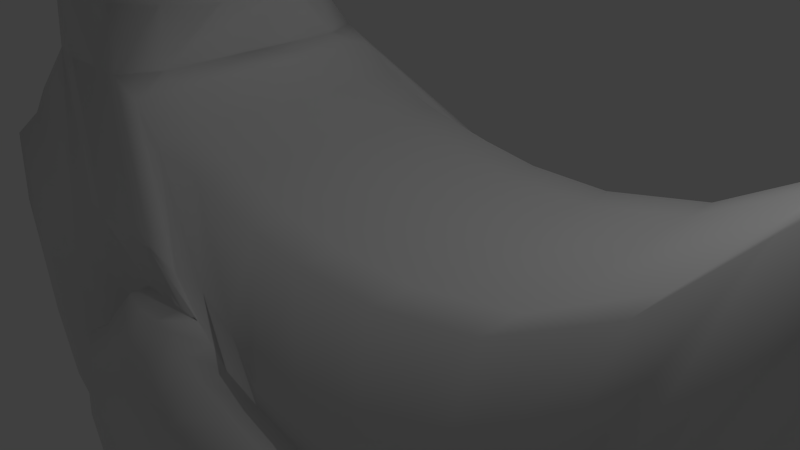 # Source: duck.blend  (saved by Blender 2.73.0; exported with 4.5.12 LTS)
import bpy
from mathutils import Matrix  # noqa: F401  (used for matrix-valued properties, if any)

bpy.ops.wm.read_factory_settings(use_empty=True)
scene = bpy.context.scene
scene.name = 'Scene'

# ---- collections
col_collection_1 = bpy.data.collections.new('Collection 1'); scene.collection.children.link(col_collection_1)

# ---- world
world_world = bpy.data.worlds.new('World'); scene.world = world_world
world_world.color = (0.05088, 0.05088, 0.05088)
world_world.use_sun_shadow = False
world_world.sun_shadow_jitter_overblur = 0.0
world_world.cycles.sampling_method = 'MANUAL'
world_world.cycles.sample_map_resolution = 256

# ---- cameras
cam_camera = bpy.data.cameras.new('Camera')
cam_camera.clip_end = 100.0
cam_camera.lens = 35.0
cam_camera.sensor_width = 32.0
cam_camera.sensor_height = 18.0
cam_camera.ortho_scale = 7.314
cam_camera.dof.focus_distance = 0.0
cam_camera.dof.aperture_fstop = 128.0

# ---- lights
light_lamp = bpy.data.lights.new('Lamp', 'POINT')
light_lamp.transmission_factor = 0.0
light_lamp.cutoff_distance = 30.0
light_lamp.energy = 100.0
light_lamp.shadow_buffer_clip_start = 1.001
light_lamp.shadow_soft_size = 0.1
light_lamp.shadow_maximum_resolution = 0.006
light_lamp.use_absolute_resolution = True
light_lamp.cycles.use_multiple_importance_sampling = False

# ---- meshes
me_sphere_001 = bpy.data.meshes.new('Sphere.001')
me_sphere_001.from_pydata([(-0.7794, 0.0, 2.47), (-1.438, 0.0, 2.134), (-1.961, 0.0, 1.611), (-2.296, 0.0, 0.9527), (-2.412, 0.0, 0.2226), (-2.296, 0.0, -0.5075), (-1.961, 0.0, -1.166), (-1.438, 0.0, -1.888), (-2.054, 0.0, -1.896), (-2.643, 0.0, -1.901), (-3.93, 0.0, -1.901), (-4.996, 0.0, -1.787), (-5.348, 0.0, -1.605), (-5.692, 0.0, -1.322), (-5.692, 0.0, -0.9617), (-5.57, 0.0, -0.7321), (-5.332, 0.0, -0.6326), (-4.935, 0.0, -0.4569), (-4.213, 0.0, -0.3209), (-3.575, 0.0, 0.05587), (-3.104, 0.0, 0.3908), (-2.497, 0.0, 0.8094), (0.6809, 0.0, 2.47), (1.34, 0.0, 2.134), (1.862, 0.0, 1.611), (2.198, 0.0, 0.9527), (2.313, 0.0, 0.2226), (2.198, 0.0, -0.5075), (1.862, 0.0, -1.166), (1.466, 0.0, -1.932), (0.6253, -0.1349, 2.47), (1.234, -0.3869, 2.134), (1.717, -0.587, 1.611), (2.027, -0.7154, 0.9527), (2.134, -0.7597, 0.2226), (2.027, -0.7154, -0.5075), (1.717, -0.587, -1.166), (0.5852, -0.8054, -1.932), (0.467, -0.3718, 2.47), (0.9328, -0.8375, 2.134), (1.302, -1.207, 1.611), (1.54, -1.444, 0.9527), (1.621, -1.526, 0.2226), (1.54, -1.444, -0.5075), (1.302, -1.207, -1.166), (0.4479, -1.011, -1.932), (0.2302, -0.53, 2.47), (0.4822, -1.139, 2.134), (0.6822, -1.621, 1.611), (0.8107, -1.931, 0.9527), (0.8549, -2.038, 0.2226), (0.8107, -1.931, -0.5075), (0.6822, -1.621, -1.166), (0.2424, -1.148, -1.932), (-0.04924, -0.5856, 2.47), (-0.04924, -1.244, 2.134), (-0.04924, -1.767, 1.611), (-0.04924, -2.103, 0.9527), (-0.04924, -2.218, 0.2226), (-0.04924, -2.103, -0.5075), (-0.04924, -1.767, -1.166), (3.651e-07, -1.196, -1.932), (-0.3286, -0.53, 2.47), (-0.5807, -1.139, 2.134), (-0.7807, -1.621, 1.611), (-0.9092, -1.931, 0.9527), (-0.9534, -2.038, 0.2226), (-0.9092, -1.931, -0.5075), (-0.7807, -1.621, -1.166), (-0.2424, -1.148, -1.932), (-0.04924, 0.0, 2.585), (-0.5655, -0.3718, 2.47), (-1.031, -0.8375, 2.134), (-1.401, -1.207, 1.611), (-1.638, -1.444, 0.9527), (-1.72, -1.526, 0.2226), (-1.638, -1.444, -0.5075), (-1.401, -1.154, -1.366), (-1.122, -0.8153, -1.772), (-0.4479, -1.011, -1.932), (-0.7238, -0.1349, 2.47), (-1.332, -0.3869, 2.134), (-1.815, -0.587, 1.611), (-2.125, -0.5851, 0.9527), (-2.232, -0.7597, 0.2226), (-2.125, -0.7154, -0.5075), (-1.815, -0.587, -1.166), (-1.332, -0.3869, -1.814), (-0.5852, -0.8054, -1.932), (-2.124, -0.4983, -1.757), (-2.626, -0.4983, -1.749), (-3.721, -0.4983, -1.749), (-4.754, -0.4983, -1.678), (-5.352, -0.3977, -1.505), (-5.514, -0.3977, -1.264), (-5.514, -0.3977, -0.9579), (-5.41, -0.3977, -0.7625), (-5.047, -0.4983, -0.5293), (-4.576, -0.4983, -0.5203), (-3.962, -0.4983, -0.4046), (-3.418, -0.4983, -0.08404), (-3.018, -0.4983, 0.2009), (-2.501, -0.4983, 0.5571), (-3.605, -1.214, -1.38), (-4.382, -1.214, -1.064), (-4.382, -1.214, -0.767), (-3.479, -1.214, -0.489), (-3.043, -1.214, -0.4068), (-2.657, -1.214, -0.1793), (-1.976, -1.26, 0.2226), (-2.095, -1.214, -1.361), (-2.872, -1.214, -1.361), (-4.224, -1.214, -1.298), (-4.281, -1.214, -0.5774), (-4.085, -1.214, -0.4953), (-2.373, -1.214, 0.02287), (-1.961, -1.487, -0.6264), (-1.851, -1.487, -1.023), (-2.644, -1.487, -1.021), (-3.003, -1.487, -1.021), (-3.342, -1.487, -1.03), (-3.628, -1.487, -0.9916), (-3.701, -1.487, -0.8836), (-3.701, -1.487, -0.7463), (-3.654, -1.487, -0.6587), (-3.563, -1.487, -0.6208), (-3.283, -1.487, -0.6178), (-3.082, -1.487, -0.5799), (-2.903, -1.487, -0.4748), (-2.772, -1.487, -0.3813), (-2.117, -1.487, -0.289), (-0.9471, 0.0, -1.932), (0.6334, 0.0, -1.932), (6.557e-07, 0.0, -1.932), (1.685, 0.0, -2.197), (2.065, 0.0, -2.559), (2.946, 0.0, -2.836), (3.999, 0.0, -3.06), (4.815, 0.0, -3.181), (5.938, 0.0, -3.181), (7.285, 0.0, -2.888), (8.632, 0.0, -2.093), (9.41, 0.0, -1.23), (9.772, 0.0, -0.8496), (10.03, 0.0, -0.6941), (10.34, 0.0, -0.7805), (10.57, 0.0, -1.212), (10.84, 0.0, -2.369), (10.76, 0.0, -3.82), (10.1, 0.0, -5.686), (8.494, 0.0, -7.136), (6.422, 0.0, -7.758), (1.534, 0.0, -7.654), (-1.024, 0.0, -7.47), (-2.468, 0.0, -6.273), (-2.865, 0.0, -4.96), (-2.641, 0.0, -3.699), (-1.673, 0.0, -3.112), (-1.207, 0.0, -2.629), (-0.9471, -1.36, -1.932), (1.466, -1.36, -1.932), (0.6334, -1.36, -1.932), (6.557e-07, -1.36, -1.932), (1.685, -1.36, -2.197), (2.065, -1.36, -2.559), (2.946, -1.36, -2.836), (3.999, -1.36, -3.06), (4.815, -1.36, -3.181), (5.938, -1.36, -3.181), (7.285, -1.36, -2.888), (8.632, -1.36, -2.093), (9.41, -1.265, -1.23), (9.772, -1.122, -0.8496), (10.03, -1.122, -0.6941), (10.34, -1.122, -0.7805), (10.57, -1.122, -1.212), (10.84, -1.36, -2.369), (10.76, -1.36, -3.82), (10.1, -1.36, -5.686), (8.494, -1.36, -7.136), (6.422, -1.36, -7.758), (1.534, -1.36, -7.654), (-1.024, -1.36, -7.47), (-2.468, -1.36, -6.273), (-2.865, -1.36, -4.96), (-2.641, -1.36, -3.699), (-1.673, -1.36, -3.112), (-1.207, -1.36, -2.629), (-0.9471, -0.4388, -1.932), (-0.5901, -1.768, -1.932), (1.187, -1.892, -1.932), (0.6334, -1.892, -1.932), (6.557e-07, -1.892, -1.932), (1.685, -1.892, -2.197), (2.065, -1.892, -2.559), (2.946, -1.892, -2.836), (3.999, -1.892, -3.06), (4.815, -1.892, -3.181), (5.938, -1.892, -3.181), (7.285, -1.892, -2.888), (8.632, -1.892, -2.093), (9.41, -1.67, -1.23), (9.772, -1.654, -0.8496), (10.03, -1.654, -0.6941), (10.34, -1.654, -0.7805), (10.57, -1.654, -1.212), (10.84, -1.892, -2.369), (10.76, -1.892, -3.82), (10.1, -1.892, -5.686), (8.494, -1.892, -7.136), (6.422, -1.892, -7.758), (1.534, -1.892, -7.654), (-1.024, -1.892, -7.47), (-2.468, -1.892, -6.273), (-2.865, -1.892, -4.96), (-2.641, -1.892, -3.699), (-1.673, -1.892, -3.112), (-1.207, -1.892, -2.629), (1.451, -2.561, -3.365), (3.033, -2.653, -3.365), (2.363, -2.653, -3.365), (1.891, -2.653, -3.365), (3.404, -2.57, -3.562), (3.918, -2.539, -3.623), (4.574, -2.628, -3.783), (5.102, -2.756, -4.076), (5.71, -2.756, -4.166), (6.547, -2.756, -4.166), (7.551, -2.756, -3.948), (8.554, -2.756, -3.356), (9.134, -2.756, -2.712), (9.404, -2.756, -2.429), (9.597, -2.756, -2.313), (9.829, -2.756, -2.377), (9.996, -2.756, -2.699), (10.2, -2.756, -3.561), (10.14, -2.756, -4.643), (9.648, -2.756, -6.033), (8.452, -2.756, -7.114), (6.907, -2.756, -7.577), (3.265, -2.756, -7.5), (1.359, -2.756, -7.362), (0.2826, -2.756, -6.47), (-0.0134, -2.756, -5.492), (0.1539, -2.756, -4.553), (0.8747, -2.756, -4.115), (1.222, -2.756, -3.755), (3.082, -2.745, -3.801), (4.11, -2.745, -3.801), (3.79, -2.745, -3.801), (3.423, -2.745, -3.801), (4.398, -2.763, -3.954), (4.618, -2.763, -4.164), (5.127, -2.763, -4.324), (5.737, -2.763, -4.454), (6.209, -2.763, -4.524), (6.858, -2.763, -4.524), (7.638, -2.763, -4.354), (8.417, -2.625, -3.894), (8.866, -2.625, -3.395), (9.076, -2.763, -3.175), (9.226, -2.763, -3.085), (9.406, -2.763, -3.135), (9.536, -2.763, -3.385), (9.461, -2.763, -4.054), (9.411, -2.763, -4.893), (8.919, -2.763, -5.972), (8.102, -2.763, -6.51), (6.903, -2.763, -6.96), (4.311, -2.763, -6.9), (2.831, -2.763, -6.793), (1.996, -2.763, -6.312), (1.766, -2.763, -5.553), (1.896, -2.763, -4.823), (2.455, -2.763, -4.484), (2.725, -2.763, -4.204), (3.082, -2.982, -3.8), (4.11, -3.054, -3.8), (3.789, -3.054, -3.8), (3.423, -3.054, -3.8), (4.398, -3.054, -3.954), (4.618, -3.054, -4.163), (5.127, -3.054, -4.323), (5.737, -3.054, -4.453), (6.209, -3.054, -4.523), (6.858, -3.054, -4.523), (7.637, -3.054, -4.353), (8.417, -3.054, -3.894), (8.866, -3.054, -3.394), (9.076, -3.054, -3.174), (9.226, -3.054, -3.084), (9.406, -3.054, -3.134), (9.535, -3.054, -3.384), (9.46, -3.054, -4.054), (9.411, -3.054, -4.893), (8.909, -3.052, -5.961), (8.102, -3.054, -6.509), (6.903, -3.054, -6.96), (4.31, -3.054, -6.9), (2.831, -3.054, -6.793), (1.996, -3.054, -6.311), (1.766, -3.054, -5.552), (1.896, -3.054, -4.823), (2.455, -3.054, -4.483), (2.725, -3.054, -4.203), (3.462, -3.421, -4.285), (4.192, -3.472, -4.285), (3.965, -3.472, -4.285), (3.705, -3.472, -4.285), (4.397, -3.472, -4.394), (4.553, -3.472, -4.543), (5.433, -3.472, -4.657), (5.866, -3.472, -4.749), (6.723, -3.472, -4.765), (7.184, -3.472, -4.765), (7.738, -3.472, -4.644), (8.292, -3.472, -4.317), (8.611, -3.472, -3.963), (8.76, -3.472, -3.806), (8.867, -3.472, -3.743), (8.994, -3.472, -3.778), (9.087, -3.472, -3.955), (9.2, -3.472, -4.431), (9.165, -3.472, -5.027), (8.817, -3.472, -5.794), (8.235, -3.472, -6.176), (7.383, -3.472, -6.496), (4.853, -3.472, -6.487), (3.284, -3.472, -6.411), (2.69, -3.472, -6.069), (2.527, -3.472, -5.53), (2.619, -3.472, -5.011), (3.017, -3.472, -4.77), (3.208, -3.472, -4.571)], [(76, 115)], [(28, 27, 35, 36), (27, 26, 34, 35), (26, 25, 33, 34), (25, 24, 32, 33), (24, 23, 31, 32), (23, 22, 30, 31), (36, 35, 43, 44), (35, 34, 42, 43), (34, 33, 41, 42), (33, 32, 40, 41), (32, 31, 39, 40), (31, 30, 38, 39), (44, 43, 51, 52), (43, 42, 50, 51), (42, 41, 49, 50), (41, 40, 48, 49), (40, 39, 47, 48), (39, 38, 46, 47), (52, 51, 59, 60), (51, 50, 58, 59), (50, 49, 57, 58), (49, 48, 56, 57), (48, 47, 55, 56), (47, 46, 54, 55), (60, 59, 67, 68), (59, 58, 66, 67), (58, 57, 65, 66), (57, 56, 64, 65), (56, 55, 63, 64), (55, 54, 62, 63), (68, 67, 76, 77), (67, 66, 75, 76), (66, 65, 74, 75), (65, 64, 73, 74), (64, 63, 72, 73), (63, 62, 71, 72), (79, 88, 87, 78), (78, 77, 86, 87), (77, 76, 85, 86), (74, 73, 82, 83), (73, 72, 81, 82), (72, 71, 80, 81), (22, 70, 30), (30, 70, 38), (38, 70, 46), (46, 70, 54), (54, 70, 62), (62, 70, 71), (71, 70, 80), (87, 86, 6, 7), (86, 85, 5, 6), (85, 84, 4, 5), (84, 83, 3, 4), (83, 82, 2, 3), (82, 81, 1, 2), (81, 80, 0, 1), (80, 70, 0), (76, 75, 109, 84, 85), (75, 74, 83, 84, 109), (100, 107, 108, 101), (99, 106, 107, 100), (95, 104, 105, 96), (94, 104, 95), (89, 87, 77), (114, 113, 124, 125), (111, 110, 118, 119), (129, 116, 130), (122, 121, 125, 124, 123), (126, 125, 121, 120), (120, 119, 127, 126), (128, 127, 119, 118), (128, 118, 129), (116, 129, 118, 117), (87, 78, 77), (89, 8, 7, 87), (8, 89, 90, 9), (9, 90, 91, 10), (10, 91, 92, 11), (11, 92, 93, 12), (12, 93, 13), (93, 94, 13), (13, 94, 95, 14), (14, 95, 96, 15), (15, 96, 97, 16), (16, 97, 17), (97, 98, 17), (17, 98, 99, 18), (18, 99, 100, 19), (19, 100, 101, 20), (20, 101, 102, 21), (83, 3, 21, 102), (115, 102, 101, 108), (115, 109, 83, 102), (98, 114, 106, 99), (97, 113, 114, 98), (96, 113, 97), (113, 96, 105), (104, 94, 112), (94, 93, 112), (92, 112, 93), (91, 103, 112, 92), (90, 111, 103, 91), (89, 110, 111, 90), (110, 89, 77), (107, 106, 126, 127), (105, 104, 122, 123), (112, 103, 120, 121), (110, 77, 117, 118), (76, 109, 130, 116), (109, 76, 75), (115, 108, 128, 129), (109, 115, 129, 130), (108, 107, 127, 128), (106, 114, 125, 126), (113, 105, 123, 124), (104, 112, 121, 122), (103, 111, 119, 120), (77, 76, 116, 117), (150, 179, 180, 151), (183, 213, 214, 184), (139, 168, 169, 140), (148, 177, 178, 149), (137, 166, 167, 138), (157, 186, 187, 158), (146, 175, 176, 147), (135, 164, 165, 136), (155, 184, 185, 156), (144, 173, 174, 145), (153, 182, 183, 154), (131, 133, 162, 159, 188), (142, 171, 172, 143), (151, 180, 181, 152), (140, 169, 170, 141), (149, 178, 179, 150), (138, 167, 168, 139), (158, 187, 159, 188, 131), (147, 176, 177, 148), (136, 165, 166, 137), (156, 185, 186, 157), (134, 163, 164, 135), (145, 174, 175, 146), (154, 183, 184, 155), (133, 132, 161, 162), (143, 172, 173, 144), (152, 181, 182, 153), (188, 87, 7), (141, 170, 171, 142), (87, 188, 159), (7, 131, 188), (209, 208, 237, 238), (162, 161, 191, 192), (172, 202, 203, 173), (181, 211, 212, 182), (161, 160, 190, 191), (170, 200, 201, 171), (179, 209, 210, 180), (168, 198, 199, 169), (177, 207, 208, 178), (166, 196, 197, 167), (186, 216, 217, 187), (175, 205, 206, 176), (164, 194, 195, 165), (184, 214, 215, 185), (160, 190, 193, 163), (173, 203, 204, 174), (182, 212, 213, 183), (159, 162, 192, 189), (171, 201, 202, 172), (180, 210, 211, 181), (169, 199, 200, 170), (178, 208, 209, 179), (167, 197, 198, 168), (187, 217, 189, 159), (176, 206, 207, 177), (165, 195, 196, 166), (185, 215, 216, 186), (163, 193, 194, 164), (174, 204, 205, 175), (159, 78, 87), (133, 37, 132), (133, 45, 37), (133, 53, 45), (133, 61, 53), (133, 69, 61), (133, 79, 69), (133, 88, 79), (133, 131, 88), (88, 131, 7, 87), (29, 160, 163, 134), (132, 29, 160, 161), (77, 78, 68), (68, 78, 159, 189), (192, 60, 68, 189), (191, 52, 60, 192), (190, 44, 52, 191), (238, 237, 266, 267), (160, 36, 44, 190), (28, 36, 160, 29), (198, 197, 226, 227), (189, 217, 246, 218), (207, 206, 235, 236), (196, 195, 224, 225), (216, 215, 244, 245), (194, 193, 222, 223), (205, 204, 233, 234), (214, 213, 242, 243), (191, 192, 221, 220), (203, 202, 231, 232), (212, 211, 240, 241), (190, 191, 220, 219), (201, 200, 229, 230), (210, 209, 238, 239), (199, 198, 227, 228), (208, 207, 236, 237), (197, 196, 225, 226), (217, 216, 245, 246), (206, 205, 234, 235), (195, 194, 223, 224), (215, 214, 243, 244), (193, 190, 219, 222), (204, 203, 232, 233), (213, 212, 241, 242), (192, 189, 218, 221), (202, 201, 230, 231), (211, 210, 239, 240), (200, 199, 228, 229), (275, 274, 303, 304), (227, 226, 255, 256), (218, 246, 275, 247), (236, 235, 264, 265), (225, 224, 253, 254), (245, 244, 273, 274), (223, 222, 251, 252), (234, 233, 262, 263), (243, 242, 271, 272), (220, 221, 250, 249), (232, 231, 260, 261), (241, 240, 269, 270), (230, 229, 258, 259), (239, 238, 267, 268), (228, 227, 256, 257), (237, 236, 265, 266), (226, 225, 254, 255), (246, 245, 274, 275), (235, 234, 263, 264), (224, 223, 252, 253), (244, 243, 272, 273), (222, 219, 248, 251), (233, 232, 261, 262), (242, 241, 270, 271), (221, 218, 247, 250), (231, 230, 259, 260), (240, 239, 268, 269), (219, 220, 249, 248), (229, 228, 257, 258), (301, 300, 329, 330), (264, 263, 292, 293), (253, 252, 281, 282), (273, 272, 301, 302), (251, 248, 277, 280), (262, 261, 290, 291), (271, 270, 299, 300), (250, 247, 276, 279), (260, 259, 288, 289), (269, 268, 297, 298), (258, 257, 286, 287), (267, 266, 295, 296), (256, 255, 284, 285), (247, 275, 304, 276), (265, 264, 293, 294), (254, 253, 282, 283), (274, 273, 302, 303), (252, 251, 280, 281), (263, 262, 291, 292), (272, 271, 300, 301), (249, 250, 279, 278), (261, 260, 289, 290), (270, 269, 298, 299), (248, 249, 278, 277), (259, 258, 287, 288), (268, 267, 296, 297), (257, 256, 285, 286), (266, 265, 294, 295), (255, 254, 283, 284), (307, 308, 305, 333, 332, 331, 330, 329, 328, 327, 326, 325, 324, 323, 322, 321, 320, 319, 318, 317, 316, 315, 314, 313, 312, 311, 310, 309, 306), (278, 279, 308, 307), (290, 289, 318, 319), (299, 298, 327, 328), (277, 278, 307, 306), (288, 287, 316, 317), (297, 296, 325, 326), (286, 285, 314, 315), (295, 294, 323, 324), (284, 283, 312, 313), (304, 303, 332, 333), (293, 292, 321, 322), (282, 281, 310, 311), (302, 301, 330, 331), (280, 277, 306, 309), (291, 290, 319, 320), (300, 299, 328, 329), (279, 276, 305, 308), (289, 288, 317, 318), (298, 297, 326, 327), (287, 286, 315, 316), (296, 295, 324, 325), (285, 284, 313, 314), (276, 304, 333, 305), (294, 293, 322, 323), (283, 282, 311, 312), (303, 302, 331, 332), (281, 280, 309, 310), (292, 291, 320, 321)])
me_sphere_001.polygons.foreach_set('use_smooth', [True] * 313)
_uv = me_sphere_001.uv_layers.new(name='UVMap')
_uv.uv.foreach_set('vector', [0.4561, 0.5737, 0.4731, 0.607, 0.4645, 0.607, 0.4488, 0.5737, 0.4731, 0.607, 0.479, 0.644, 0.4699, 0.644, 0.4645, 0.607, 0.479, 0.644, 0.4731, 0.6809, 0.4645, 0.6809, 0.4699, 0.644, 0.4731, 0.6809, 0.4561, 0.7143, 0.4488, 0.7143, 0.4645, 0.6809, 0.4561, 0.7143, 0.4297, 0.7407, 0.4243, 0.7407, 0.4488, 0.7143, 0.4297, 0.7407, 0.3963, 0.7577, 0.3935, 0.7577, 0.4243, 0.7407, 0.4488, 0.5737, 0.4645, 0.607, 0.4398, 0.607, 0.4278, 0.5737, 0.4645, 0.607, 0.4699, 0.644, 0.444, 0.644, 0.4398, 0.607, 0.4699, 0.644, 0.4645, 0.6809, 0.4398, 0.6809, 0.444, 0.644, 0.4645, 0.6809, 0.4488, 0.7143, 0.4278, 0.7143, 0.4398, 0.6809, 0.4488, 0.7143, 0.4243, 0.7407, 0.4091, 0.7407, 0.4278, 0.7143, 0.4243, 0.7407, 0.3935, 0.7577, 0.3855, 0.7577, 0.4091, 0.7407, 0.4278, 0.5737, 0.4398, 0.607, 0.4029, 0.607, 0.3964, 0.5737, 0.4398, 0.607, 0.444, 0.644, 0.4051, 0.644, 0.4029, 0.607, 0.444, 0.644, 0.4398, 0.6809, 0.4029, 0.6809, 0.4051, 0.644, 0.4398, 0.6809, 0.4278, 0.7143, 0.3964, 0.7143, 0.4029, 0.6809, 0.4278, 0.7143, 0.4091, 0.7407, 0.3863, 0.7407, 0.3964, 0.7143, 0.4091, 0.7407, 0.3855, 0.7577, 0.3735, 0.7577, 0.3863, 0.7407, 0.3964, 0.5737, 0.4029, 0.607, 0.3594, 0.607, 0.3594, 0.5737, 0.4029, 0.607, 0.4051, 0.644, 0.3594, 0.644, 0.3594, 0.607, 0.4051, 0.644, 0.4029, 0.6809, 0.3594, 0.6809, 0.3594, 0.644, 0.4029, 0.6809, 0.3964, 0.7143, 0.3594, 0.7143, 0.3594, 0.6809, 0.3964, 0.7143, 0.3863, 0.7407, 0.3594, 0.7407, 0.3594, 0.7143, 0.3863, 0.7407, 0.3735, 0.7577, 0.3594, 0.7577, 0.3594, 0.7407, 0.3594, 0.5737, 0.3594, 0.607, 0.3158, 0.607, 0.3223, 0.5737, 0.3594, 0.607, 0.3594, 0.644, 0.3136, 0.644, 0.3158, 0.607, 0.3594, 0.644, 0.3594, 0.6809, 0.3158, 0.6809, 0.3136, 0.644, 0.3594, 0.6809, 0.3594, 0.7143, 0.3223, 0.7143, 0.3158, 0.6809, 0.3594, 0.7143, 0.3594, 0.7407, 0.3325, 0.7407, 0.3223, 0.7143, 0.3594, 0.7407, 0.3594, 0.7577, 0.3452, 0.7577, 0.3325, 0.7407, 0.3223, 0.5737, 0.3158, 0.607, 0.2789, 0.607, 0.2909, 0.5635, 0.3158, 0.607, 0.3136, 0.644, 0.2748, 0.644, 0.2789, 0.607, 0.3136, 0.644, 0.3158, 0.6809, 0.2789, 0.6809, 0.2748, 0.644, 0.3158, 0.6809, 0.3223, 0.7143, 0.2909, 0.7143, 0.2789, 0.6809, 0.3223, 0.7143, 0.3325, 0.7407, 0.3097, 0.7407, 0.2909, 0.7143, 0.3325, 0.7407, 0.3452, 0.7577, 0.3332, 0.7577, 0.3097, 0.7407, 0.3392, 0.5349, 0.3322, 0.5349, 0.2944, 0.5408, 0.3051, 0.543, 0.3051, 0.543, 0.2909, 0.5635, 0.27, 0.5737, 0.2944, 0.5408, 0.2909, 0.5635, 0.2789, 0.607, 0.2543, 0.607, 0.27, 0.5737, 0.2789, 0.6809, 0.2909, 0.7143, 0.27, 0.7143, 0.2543, 0.6809, 0.2909, 0.7143, 0.3097, 0.7407, 0.2944, 0.7407, 0.27, 0.7143, 0.3097, 0.7407, 0.3332, 0.7577, 0.3252, 0.7577, 0.2944, 0.7407, 0.3963, 0.7577, 0.3594, 0.7636, 0.3935, 0.7577, 0.3935, 0.7577, 0.3594, 0.7636, 0.3855, 0.7577, 0.3855, 0.7577, 0.3594, 0.7636, 0.3735, 0.7577, 0.3735, 0.7577, 0.3594, 0.7636, 0.3594, 0.7577, 0.3594, 0.7577, 0.3594, 0.7636, 0.3452, 0.7577, 0.3452, 0.7577, 0.3594, 0.7636, 0.3332, 0.7577, 0.3332, 0.7577, 0.3594, 0.7636, 0.3252, 0.7577, 0.2944, 0.5408, 0.27, 0.5737, 0.2626, 0.5737, 0.2891, 0.5371, 0.27, 0.5737, 0.2543, 0.607, 0.2456, 0.607, 0.2626, 0.5737, 0.2543, 0.607, 0.2489, 0.644, 0.2398, 0.644, 0.2456, 0.607, 0.2489, 0.644, 0.2543, 0.6809, 0.2456, 0.6809, 0.2398, 0.644, 0.2543, 0.6809, 0.27, 0.7143, 0.2626, 0.7143, 0.2456, 0.6809, 0.27, 0.7143, 0.2944, 0.7407, 0.2891, 0.7407, 0.2626, 0.7143, 0.2944, 0.7407, 0.3252, 0.7577, 0.3224, 0.7577, 0.2891, 0.7407, 0.3252, 0.7577, 0.3594, 0.7636, 0.3224, 0.7577, 0.2789, 0.607, 0.2748, 0.644, 0.2618, 0.644, 0.2489, 0.644, 0.2543, 0.607, 0.2748, 0.644, 0.2789, 0.6809, 0.2543, 0.6809, 0.2489, 0.644, 0.2618, 0.644, 0.1888, 0.6284, 0.2078, 0.6121, 0.2273, 0.6236, 0.2091, 0.6429, 0.1613, 0.6122, 0.1857, 0.6079, 0.2078, 0.6121, 0.1888, 0.6284, 0.06328, 0.5842, 0.14, 0.5788, 0.14, 0.5939, 0.06856, 0.5941, 0.06328, 0.5687, 0.14, 0.5788, 0.06328, 0.5842, 0.2543, 0.5437, 0.2944, 0.5408, 0.2909, 0.5635, 0.155, 0.6076, 0.1451, 0.6035, 0.1769, 0.5993, 0.1815, 0.6013, 0.2165, 0.5638, 0.2558, 0.5638, 0.228, 0.581, 0.2098, 0.581, 0.2215, 0.6134, 0.2626, 0.601, 0.2547, 0.6181, 0.1745, 0.588, 0.1782, 0.5825, 0.1815, 0.6013, 0.1769, 0.5993, 0.1745, 0.5949, 0.1956, 0.6014, 0.1815, 0.6013, 0.1782, 0.5825, 0.1927, 0.5806, 0.1927, 0.5806, 0.2098, 0.581, 0.2059, 0.6033, 0.1956, 0.6014, 0.2149, 0.6087, 0.2059, 0.6033, 0.2098, 0.581, 0.228, 0.581, 0.2149, 0.6087, 0.228, 0.581, 0.2215, 0.6134, 0.2626, 0.601, 0.2215, 0.6134, 0.228, 0.581, 0.2681, 0.5809, 0.2944, 0.5408, 0.3051, 0.543, 0.2909, 0.5635, 0.2543, 0.5437, 0.2579, 0.5367, 0.2891, 0.5371, 0.2944, 0.5408, 0.2579, 0.5367, 0.2543, 0.5437, 0.2289, 0.5441, 0.228, 0.5364, 0.228, 0.5364, 0.2289, 0.5441, 0.1735, 0.5441, 0.1629, 0.5364, 0.1629, 0.5364, 0.1735, 0.5441, 0.1212, 0.5428, 0.1014, 0.537, 0.1014, 0.537, 0.1212, 0.5428, 0.07152, 0.5565, 0.07168, 0.5514, 0.07168, 0.5514, 0.07152, 0.5565, 0.05428, 0.5658, 0.07152, 0.5565, 0.06328, 0.5687, 0.05428, 0.5658, 0.05428, 0.5658, 0.06328, 0.5687, 0.06328, 0.5842, 0.05428, 0.584, 0.05428, 0.584, 0.06328, 0.5842, 0.06856, 0.5941, 0.06048, 0.5956, 0.06048, 0.5956, 0.06856, 0.5941, 0.08692, 0.6059, 0.07249, 0.6007, 0.07249, 0.6007, 0.08692, 0.6059, 0.112, 0.6096, 0.08692, 0.6059, 0.1302, 0.6063, 0.112, 0.6096, 0.112, 0.6096, 0.1302, 0.6063, 0.1613, 0.6122, 0.1486, 0.6164, 0.1486, 0.6164, 0.1613, 0.6122, 0.1888, 0.6284, 0.1809, 0.6355, 0.1809, 0.6355, 0.1888, 0.6284, 0.2091, 0.6429, 0.2047, 0.6525, 0.2047, 0.6525, 0.2091, 0.6429, 0.2352, 0.6609, 0.2355, 0.6737, 0.2543, 0.6809, 0.2456, 0.6809, 0.2355, 0.6737, 0.2352, 0.6609, 0.2417, 0.6338, 0.2352, 0.6609, 0.2091, 0.6429, 0.2273, 0.6236, 0.2417, 0.6338, 0.2618, 0.644, 0.2543, 0.6809, 0.2352, 0.6609, 0.1302, 0.6063, 0.155, 0.6076, 0.1857, 0.6079, 0.1613, 0.6122, 0.08692, 0.6059, 0.1451, 0.6035, 0.155, 0.6076, 0.1302, 0.6063, 0.06856, 0.5941, 0.1451, 0.6035, 0.08692, 0.6059, 0.1451, 0.6035, 0.06856, 0.5941, 0.14, 0.5939, 0.14, 0.5788, 0.06328, 0.5687, 0.148, 0.567, 0.06328, 0.5687, 0.07152, 0.5565, 0.148, 0.567, 0.1212, 0.5428, 0.148, 0.567, 0.07152, 0.5565, 0.1735, 0.5441, 0.1793, 0.5628, 0.148, 0.567, 0.1212, 0.5428, 0.2289, 0.5441, 0.2165, 0.5638, 0.1793, 0.5628, 0.1735, 0.5441, 0.2543, 0.5437, 0.2558, 0.5638, 0.2165, 0.5638, 0.2289, 0.5441, 0.2558, 0.5638, 0.2543, 0.5437, 0.2909, 0.5635, 0.2078, 0.6121, 0.1857, 0.6079, 0.1956, 0.6014, 0.2059, 0.6033, 0.14, 0.5939, 0.14, 0.5788, 0.1745, 0.588, 0.1745, 0.5949, 0.148, 0.567, 0.1793, 0.5628, 0.1927, 0.5806, 0.1782, 0.5825, 0.2558, 0.5638, 0.2909, 0.5635, 0.2681, 0.5809, 0.228, 0.581, 0.2789, 0.607, 0.2618, 0.644, 0.2547, 0.6181, 0.2626, 0.601, 0.2618, 0.644, 0.2789, 0.607, 0.2748, 0.644, 0.2417, 0.6338, 0.2273, 0.6236, 0.2149, 0.6087, 0.2215, 0.6134, 0.2618, 0.644, 0.2417, 0.6338, 0.2215, 0.6134, 0.2547, 0.6181, 0.2273, 0.6236, 0.2078, 0.6121, 0.2059, 0.6033, 0.2149, 0.6087, 0.1857, 0.6079, 0.155, 0.6076, 0.1815, 0.6013, 0.1956, 0.6014, 0.1451, 0.6035, 0.14, 0.5939, 0.1745, 0.5949, 0.1769, 0.5993, 0.14, 0.5788, 0.148, 0.567, 0.1782, 0.5825, 0.1745, 0.588, 0.1793, 0.5628, 0.2165, 0.5638, 0.2098, 0.581, 0.1927, 0.5806, 0.2909, 0.5635, 0.2789, 0.607, 0.2626, 0.601, 0.2681, 0.5809, 0.7919, 0.2714, 0.7919, 0.2714, 0.687, 0.2399, 0.687, 0.2399, 0.2369, 0.3151, 0.2369, 0.3151, 0.2168, 0.3816, 0.2168, 0.3816, 0.6625, 0.4716, 0.6625, 0.4716, 0.7307, 0.4865, 0.7307, 0.4865, 0.9064, 0.4393, 0.9064, 0.4393, 0.8732, 0.3448, 0.8732, 0.3448, 0.5643, 0.4778, 0.5643, 0.4778, 0.6057, 0.4716, 0.6057, 0.4716, 0.2771, 0.4751, 0.2771, 0.4751, 0.3008, 0.4996, 0.3008, 0.4996, 0.8968, 0.5713, 0.8968, 0.5713, 0.9108, 0.5127, 0.9108, 0.5127, 0.4664, 0.5031, 0.4664, 0.5031, 0.511, 0.4891, 0.511, 0.4891, 0.2168, 0.3816, 0.2168, 0.3816, 0.2282, 0.4454, 0.2282, 0.4454, 0.8697, 0.5975, 0.8697, 0.5975, 0.8855, 0.5932, 0.8855, 0.5932, 0.31, 0.2545, 0.31, 0.2545, 0.2369, 0.3151, 0.2369, 0.3151, 0.3139, 0.5349, 0.3619, 0.5349, 0.3619, 0.5349, 0.3139, 0.5349, 0.3139, 0.5349, 0.8382, 0.5704, 0.8382, 0.5704, 0.8566, 0.5897, 0.8566, 0.5897, 0.687, 0.2399, 0.687, 0.2399, 0.4395, 0.2452, 0.4395, 0.2452, 0.7307, 0.4865, 0.7307, 0.4865, 0.7989, 0.5267, 0.7989, 0.5267, 0.8732, 0.3448, 0.8732, 0.3448, 0.7919, 0.2714, 0.7919, 0.2714, 0.6057, 0.4716, 0.6057, 0.4716, 0.6625, 0.4716, 0.6625, 0.4716, 0.3008, 0.4996, 0.3008, 0.4996, 0.3139, 0.5349, 0.3139, 0.5349, 0.3139, 0.5349, 0.9108, 0.5127, 0.9108, 0.5127, 0.9064, 0.4393, 0.9064, 0.4393, 0.511, 0.4891, 0.511, 0.4891, 0.5643, 0.4778, 0.5643, 0.4778, 0.2282, 0.4454, 0.2282, 0.4454, 0.2771, 0.4751, 0.2771, 0.4751, 0.4472, 0.5215, 0.4472, 0.5215, 0.4664, 0.5031, 0.4664, 0.5031, 0.8855, 0.5932, 0.8855, 0.5932, 0.8968, 0.5713, 0.8968, 0.5713, 0.2369, 0.3151, 0.2369, 0.3151, 0.2168, 0.3816, 0.2168, 0.3816, 0.3619, 0.5349, 0.3939, 0.5349, 0.3939, 0.5349, 0.3619, 0.5349, 0.8566, 0.5897, 0.8566, 0.5897, 0.8697, 0.5975, 0.8697, 0.5975, 0.4395, 0.2452, 0.4395, 0.2452, 0.31, 0.2545, 0.31, 0.2545, 0.3139, 0.5349, 0.2944, 0.5408, 0.2891, 0.5371, 0.7989, 0.5267, 0.7989, 0.5267, 0.8382, 0.5704, 0.8382, 0.5704, 0.2944, 0.5408, 0.3139, 0.5349, 0.3139, 0.5349, 0.2891, 0.5371, 0.3139, 0.5349, 0.3139, 0.5349, 0.7919, 0.2714, 0.8732, 0.3448, 0.8503, 0.3273, 0.7897, 0.2725, 0.3619, 0.5349, 0.3939, 0.5349, 0.3939, 0.5349, 0.3619, 0.5349, 0.8566, 0.5897, 0.8566, 0.5897, 0.8697, 0.5975, 0.8697, 0.5975, 0.4395, 0.2452, 0.4395, 0.2452, 0.31, 0.2545, 0.31, 0.2545, 0.3939, 0.5349, 0.4361, 0.5349, 0.422, 0.5349, 0.3939, 0.5349, 0.7989, 0.5267, 0.7989, 0.5267, 0.8382, 0.5704, 0.8382, 0.5704, 0.7919, 0.2714, 0.7919, 0.2714, 0.687, 0.2399, 0.687, 0.2399, 0.6625, 0.4716, 0.6625, 0.4716, 0.7307, 0.4865, 0.7307, 0.4865, 0.9064, 0.4393, 0.9064, 0.4393, 0.8732, 0.3448, 0.8732, 0.3448, 0.5643, 0.4778, 0.5643, 0.4778, 0.6057, 0.4716, 0.6057, 0.4716, 0.2771, 0.4751, 0.2771, 0.4751, 0.3008, 0.4996, 0.3008, 0.4996, 0.8968, 0.5713, 0.8968, 0.5713, 0.9108, 0.5127, 0.9108, 0.5127, 0.4664, 0.5031, 0.4664, 0.5031, 0.511, 0.4891, 0.511, 0.4891, 0.2168, 0.3816, 0.2168, 0.3816, 0.2282, 0.4454, 0.2282, 0.4454, 0.4361, 0.5349, 0.422, 0.5349, 0.4472, 0.5215, 0.4472, 0.5215, 0.8697, 0.5975, 0.8697, 0.5975, 0.8855, 0.5932, 0.8855, 0.5932, 0.31, 0.2545, 0.31, 0.2545, 0.2369, 0.3151, 0.2369, 0.3151, 0.3139, 0.5349, 0.3619, 0.5349, 0.3619, 0.5349, 0.332, 0.5349, 0.8382, 0.5704, 0.8382, 0.5704, 0.8566, 0.5897, 0.8566, 0.5897, 0.687, 0.2399, 0.687, 0.2399, 0.4395, 0.2452, 0.4395, 0.2452, 0.7307, 0.4865, 0.7307, 0.4865, 0.7989, 0.5267, 0.7989, 0.5267, 0.8732, 0.3448, 0.8732, 0.3448, 0.7919, 0.2714, 0.7919, 0.2714, 0.6057, 0.4716, 0.6057, 0.4716, 0.6625, 0.4716, 0.6625, 0.4716, 0.3008, 0.4996, 0.3008, 0.4996, 0.332, 0.5349, 0.3139, 0.5349, 0.9108, 0.5127, 0.9108, 0.5127, 0.9064, 0.4393, 0.9064, 0.4393, 0.511, 0.4891, 0.511, 0.4891, 0.5643, 0.4778, 0.5643, 0.4778, 0.2282, 0.4454, 0.2282, 0.4454, 0.2771, 0.4751, 0.2771, 0.4751, 0.4472, 0.5215, 0.4472, 0.5215, 0.4664, 0.5031, 0.4664, 0.5031, 0.8855, 0.5932, 0.8855, 0.5932, 0.8968, 0.5713, 0.8968, 0.5713, 0.3139, 0.5349, 0.3051, 0.543, 0.2944, 0.5408, 0.3619, 0.5349, 0.3915, 0.5349, 0.3939, 0.5349, 0.3619, 0.5349, 0.3845, 0.5349, 0.3915, 0.5349, 0.3619, 0.5349, 0.3741, 0.5349, 0.3845, 0.5349, 0.3619, 0.5349, 0.3619, 0.5349, 0.3741, 0.5349, 0.3619, 0.5349, 0.3496, 0.5349, 0.3619, 0.5349, 0.3619, 0.5349, 0.3392, 0.5349, 0.3496, 0.5349, 0.3619, 0.5349, 0.3322, 0.5349, 0.3392, 0.5349, 0.3619, 0.5349, 0.3139, 0.5349, 0.3322, 0.5349, 0.3322, 0.5349, 0.3139, 0.5349, 0.2891, 0.5371, 0.2944, 0.5408, 0.4361, 0.5349, 0.4361, 0.5349, 0.4472, 0.5215, 0.4472, 0.5215, 0.3939, 0.5349, 0.4361, 0.5349, 0.4361, 0.5349, 0.3939, 0.5349, 0.2909, 0.5635, 0.3051, 0.543, 0.3223, 0.5737, 0.3223, 0.5737, 0.3051, 0.543, 0.3139, 0.5349, 0.332, 0.5349, 0.3619, 0.5349, 0.3594, 0.5737, 0.3223, 0.5737, 0.332, 0.5349, 0.3939, 0.5349, 0.3964, 0.5737, 0.3594, 0.5737, 0.3619, 0.5349, 0.422, 0.5349, 0.4278, 0.5737, 0.3964, 0.5737, 0.3939, 0.5349, 0.7897, 0.2725, 0.8503, 0.3273, 0.8213, 0.3191, 0.7799, 0.2919, 0.4361, 0.5349, 0.4488, 0.5737, 0.4278, 0.5737, 0.422, 0.5349, 0.4561, 0.5737, 0.4488, 0.5737, 0.4361, 0.5349, 0.4361, 0.5349, 0.6625, 0.4716, 0.6057, 0.4716, 0.6509, 0.4218, 0.6933, 0.4218, 0.332, 0.5349, 0.3008, 0.4996, 0.4237, 0.4426, 0.4353, 0.4624, 0.9064, 0.4393, 0.9108, 0.5127, 0.8784, 0.4524, 0.8751, 0.3976, 0.5643, 0.4778, 0.511, 0.4891, 0.5934, 0.4412, 0.6202, 0.4263, 0.2771, 0.4751, 0.2282, 0.4454, 0.3697, 0.4022, 0.4061, 0.4244, 0.4664, 0.5031, 0.4472, 0.5215, 0.5342, 0.4524, 0.5602, 0.4493, 0.8968, 0.5713, 0.8855, 0.5932, 0.8595, 0.5123, 0.8679, 0.496, 0.2168, 0.3816, 0.2369, 0.3151, 0.3762, 0.3051, 0.3612, 0.3546, 0.3939, 0.5349, 0.3619, 0.5349, 0.4576, 0.4624, 0.4815, 0.4624, 0.8697, 0.5975, 0.8566, 0.5897, 0.838, 0.5097, 0.8477, 0.5156, 0.31, 0.2545, 0.4395, 0.2452, 0.5271, 0.253, 0.4307, 0.26, 0.422, 0.5349, 0.3939, 0.5349, 0.4815, 0.4624, 0.5154, 0.4624, 0.8382, 0.5704, 0.7989, 0.5267, 0.7949, 0.4628, 0.8243, 0.4954, 0.687, 0.2399, 0.7919, 0.2714, 0.7897, 0.2725, 0.7115, 0.2491, 0.7307, 0.4865, 0.6625, 0.4716, 0.6933, 0.4218, 0.7441, 0.4328, 0.8732, 0.3448, 0.9064, 0.4393, 0.8751, 0.3976, 0.8503, 0.3273, 0.6057, 0.4716, 0.5643, 0.4778, 0.6202, 0.4263, 0.6509, 0.4218, 0.3008, 0.4996, 0.2771, 0.4751, 0.4061, 0.4244, 0.4237, 0.4426, 0.9108, 0.5127, 0.8968, 0.5713, 0.8679, 0.496, 0.8784, 0.4524, 0.511, 0.4891, 0.4664, 0.5031, 0.5602, 0.4493, 0.5934, 0.4412, 0.2282, 0.4454, 0.2168, 0.3816, 0.3612, 0.3546, 0.3697, 0.4022, 0.4472, 0.5215, 0.422, 0.5349, 0.5154, 0.4624, 0.5342, 0.4524, 0.8855, 0.5932, 0.8697, 0.5975, 0.8477, 0.5156, 0.8595, 0.5123, 0.2369, 0.3151, 0.31, 0.2545, 0.4307, 0.26, 0.3762, 0.3051, 0.3619, 0.5349, 0.332, 0.5349, 0.4353, 0.4624, 0.4576, 0.4624, 0.8566, 0.5897, 0.8382, 0.5704, 0.8243, 0.4954, 0.838, 0.5097, 0.4395, 0.2452, 0.687, 0.2399, 0.7115, 0.2491, 0.5271, 0.253, 0.7989, 0.5267, 0.7307, 0.4865, 0.7441, 0.4328, 0.7949, 0.4628, 0.5077, 0.4086, 0.494, 0.3945, 0.494, 0.3945, 0.5077, 0.4087, 0.6933, 0.4218, 0.6509, 0.4218, 0.6841, 0.3925, 0.7169, 0.3925, 0.4353, 0.4624, 0.4237, 0.4426, 0.5077, 0.4086, 0.5258, 0.429, 0.8751, 0.3976, 0.8784, 0.4524, 0.8487, 0.4162, 0.8462, 0.3737, 0.6202, 0.4263, 0.5934, 0.4412, 0.6293, 0.4026, 0.6602, 0.396, 0.4061, 0.4244, 0.3697, 0.4022, 0.4657, 0.3773, 0.494, 0.3945, 0.5602, 0.4493, 0.5342, 0.4524, 0.5924, 0.4213, 0.6035, 0.4107, 0.8679, 0.496, 0.8595, 0.5123, 0.8459, 0.4628, 0.8525, 0.4501, 0.3612, 0.3546, 0.3762, 0.3051, 0.4708, 0.3019, 0.4591, 0.3404, 0.4815, 0.4624, 0.4576, 0.4624, 0.543, 0.429, 0.5616, 0.429, 0.8477, 0.5156, 0.838, 0.5097, 0.8292, 0.4607, 0.8368, 0.4653, 0.4307, 0.26, 0.5271, 0.253, 0.588, 0.2721, 0.5131, 0.2776, 0.8243, 0.4954, 0.7949, 0.4628, 0.7958, 0.4243, 0.8186, 0.4496, 0.7115, 0.2491, 0.7897, 0.2725, 0.7799, 0.2919, 0.7192, 0.2691, 0.7441, 0.4328, 0.6933, 0.4218, 0.7169, 0.3925, 0.7564, 0.4011, 0.8503, 0.3273, 0.8751, 0.3976, 0.8462, 0.3737, 0.8213, 0.3191, 0.6509, 0.4218, 0.6202, 0.4263, 0.6602, 0.396, 0.6841, 0.3925, 0.4237, 0.4426, 0.4061, 0.4244, 0.494, 0.3945, 0.5077, 0.4086, 0.8784, 0.4524, 0.8679, 0.496, 0.8525, 0.4501, 0.8487, 0.4162, 0.5934, 0.4412, 0.5602, 0.4493, 0.6035, 0.4107, 0.6293, 0.4026, 0.3697, 0.4022, 0.3612, 0.3546, 0.4591, 0.3404, 0.4657, 0.3773, 0.5342, 0.4524, 0.5154, 0.4624, 0.5778, 0.429, 0.5924, 0.4213, 0.8595, 0.5123, 0.8477, 0.5156, 0.8368, 0.4653, 0.8459, 0.4628, 0.3762, 0.3051, 0.4307, 0.26, 0.5131, 0.2776, 0.4708, 0.3019, 0.4576, 0.4624, 0.4353, 0.4624, 0.5258, 0.429, 0.543, 0.429, 0.838, 0.5097, 0.8243, 0.4954, 0.8186, 0.4496, 0.8292, 0.4607, 0.5271, 0.253, 0.7115, 0.2491, 0.7192, 0.2691, 0.588, 0.2721, 0.5154, 0.4624, 0.4815, 0.4624, 0.5616, 0.429, 0.5778, 0.429, 0.7949, 0.4628, 0.7441, 0.4328, 0.7564, 0.4011, 0.7958, 0.4243, 0.4591, 0.3404, 0.4707, 0.302, 0.5059, 0.3142, 0.4977, 0.3415, 0.8487, 0.4162, 0.8525, 0.4501, 0.8525, 0.4502, 0.8487, 0.4163, 0.6293, 0.4026, 0.6035, 0.4107, 0.6035, 0.4107, 0.6293, 0.4026, 0.4657, 0.3773, 0.4591, 0.3404, 0.4591, 0.3404, 0.4657, 0.3773, 0.5924, 0.4213, 0.5778, 0.429, 0.5778, 0.4291, 0.5924, 0.4213, 0.8459, 0.4628, 0.8368, 0.4653, 0.8368, 0.4653, 0.8459, 0.4628, 0.4708, 0.3019, 0.5131, 0.2776, 0.513, 0.2776, 0.4707, 0.302, 0.543, 0.429, 0.5258, 0.429, 0.5257, 0.4291, 0.543, 0.4291, 0.8292, 0.4607, 0.8186, 0.4496, 0.8186, 0.4496, 0.8292, 0.4608, 0.588, 0.2721, 0.7192, 0.2691, 0.7192, 0.2691, 0.5879, 0.2722, 0.7958, 0.4243, 0.7564, 0.4011, 0.7564, 0.4011, 0.7958, 0.4244, 0.7799, 0.2919, 0.8213, 0.3191, 0.8207, 0.3197, 0.7799, 0.2919, 0.7169, 0.3925, 0.6841, 0.3925, 0.684, 0.3925, 0.7169, 0.3925, 0.5258, 0.429, 0.5077, 0.4086, 0.5077, 0.4087, 0.5257, 0.4291, 0.8462, 0.3737, 0.8487, 0.4162, 0.8487, 0.4163, 0.8461, 0.3738, 0.6602, 0.396, 0.6293, 0.4026, 0.6293, 0.4026, 0.6601, 0.396, 0.494, 0.3945, 0.4657, 0.3773, 0.4657, 0.3773, 0.494, 0.3945, 0.6035, 0.4107, 0.5924, 0.4213, 0.5924, 0.4213, 0.6035, 0.4107, 0.8525, 0.4501, 0.8459, 0.4628, 0.8459, 0.4628, 0.8525, 0.4502, 0.4591, 0.3404, 0.4708, 0.3019, 0.4707, 0.302, 0.4591, 0.3404, 0.5616, 0.429, 0.543, 0.429, 0.543, 0.4291, 0.5616, 0.4291, 0.8368, 0.4653, 0.8292, 0.4607, 0.8292, 0.4608, 0.8368, 0.4653, 0.5131, 0.2776, 0.588, 0.2721, 0.5879, 0.2722, 0.513, 0.2776, 0.5778, 0.429, 0.5616, 0.429, 0.5616, 0.4291, 0.5778, 0.4291, 0.8186, 0.4496, 0.7958, 0.4243, 0.7958, 0.4244, 0.8186, 0.4496, 0.7192, 0.2691, 0.7799, 0.2919, 0.7799, 0.2919, 0.7192, 0.2691, 0.7564, 0.4011, 0.7169, 0.3925, 0.7169, 0.3925, 0.7564, 0.4011, 0.8213, 0.3191, 0.8462, 0.3737, 0.8461, 0.3738, 0.8207, 0.3197, 0.6841, 0.3925, 0.6602, 0.396, 0.6601, 0.396, 0.684, 0.3925, 0.5704, 0.4045, 0.5573, 0.4045, 0.545, 0.4045, 0.5322, 0.39, 0.5224, 0.38, 0.5023, 0.3678, 0.4977, 0.3415, 0.5059, 0.3142, 0.536, 0.2969, 0.6154, 0.2931, 0.7435, 0.2926, 0.7866, 0.3088, 0.8161, 0.3282, 0.8337, 0.367, 0.8355, 0.3972, 0.8297, 0.4212, 0.8251, 0.4302, 0.8186, 0.432, 0.8132, 0.4288, 0.8057, 0.4209, 0.7895, 0.4029, 0.7615, 0.3864, 0.7334, 0.3803, 0.7101, 0.3803, 0.6667, 0.3811, 0.6448, 0.3857, 0.6002, 0.3915, 0.5923, 0.399, 0.582, 0.4045, 0.5616, 0.4291, 0.543, 0.4291, 0.5573, 0.4045, 0.5704, 0.4045, 0.8368, 0.4653, 0.8292, 0.4608, 0.8132, 0.4288, 0.8186, 0.432, 0.513, 0.2776, 0.5879, 0.2722, 0.6154, 0.2931, 0.536, 0.2969, 0.5778, 0.4291, 0.5616, 0.4291, 0.5704, 0.4045, 0.582, 0.4045, 0.8186, 0.4496, 0.7958, 0.4244, 0.7895, 0.4029, 0.8057, 0.4209, 0.7192, 0.2691, 0.7799, 0.2919, 0.7866, 0.3088, 0.7435, 0.2926, 0.7564, 0.4011, 0.7169, 0.3925, 0.7334, 0.3803, 0.7615, 0.3864, 0.8207, 0.3197, 0.8461, 0.3738, 0.8337, 0.367, 0.8161, 0.3282, 0.684, 0.3925, 0.6601, 0.396, 0.6667, 0.3811, 0.7101, 0.3803, 0.5077, 0.4087, 0.494, 0.3945, 0.5224, 0.38, 0.5322, 0.39, 0.8487, 0.4163, 0.8525, 0.4502, 0.8297, 0.4212, 0.8355, 0.3972, 0.6293, 0.4026, 0.6035, 0.4107, 0.6002, 0.3915, 0.6448, 0.3857, 0.4657, 0.3773, 0.4591, 0.3404, 0.4977, 0.3415, 0.5023, 0.3678, 0.5924, 0.4213, 0.5778, 0.4291, 0.582, 0.4045, 0.5923, 0.399, 0.8459, 0.4628, 0.8368, 0.4653, 0.8186, 0.432, 0.8251, 0.4302, 0.4707, 0.302, 0.513, 0.2776, 0.536, 0.2969, 0.5059, 0.3142, 0.543, 0.4291, 0.5257, 0.4291, 0.545, 0.4045, 0.5573, 0.4045, 0.8292, 0.4608, 0.8186, 0.4496, 0.8057, 0.4209, 0.8132, 0.4288, 0.5879, 0.2722, 0.7192, 0.2691, 0.7435, 0.2926, 0.6154, 0.2931, 0.7958, 0.4244, 0.7564, 0.4011, 0.7615, 0.3864, 0.7895, 0.4029, 0.7799, 0.2919, 0.8207, 0.3197, 0.8161, 0.3282, 0.7866, 0.3088, 0.7169, 0.3925, 0.684, 0.3925, 0.7101, 0.3803, 0.7334, 0.3803, 0.5257, 0.4291, 0.5077, 0.4087, 0.5322, 0.39, 0.545, 0.4045, 0.8461, 0.3738, 0.8487, 0.4163, 0.8355, 0.3972, 0.8337, 0.367, 0.6601, 0.396, 0.6293, 0.4026, 0.6448, 0.3857, 0.6667, 0.3811, 0.494, 0.3945, 0.4657, 0.3773, 0.5023, 0.3678, 0.5224, 0.38, 0.6035, 0.4107, 0.5924, 0.4213, 0.5923, 0.399, 0.6002, 0.3915, 0.8525, 0.4502, 0.8459, 0.4628, 0.8251, 0.4302, 0.8297, 0.4212])
me_sphere_001.use_remesh_preserve_volume = False
me_sphere_001.use_remesh_preserve_attributes = False
me_sphere_001.use_mirror_vertex_groups = False
me_sphere_001.update()

# ---- objects
ob_sphere = bpy.data.objects.new('Sphere', me_sphere_001)
ob_lamp = bpy.data.objects.new('Lamp', light_lamp)
ob_camera = bpy.data.objects.new('Camera', cam_camera)

# ---- transforms, parenting, visibility, modifiers, constraints
ob_sphere.location = (-3.806, 0.0, 4.152)
ob_sphere.lineart.crease_threshold = 0.0
_m = ob_sphere.modifiers.new('Mirror', 'MIRROR')
_m.use_axis = (False, True, False)
_m.use_clip = True
ob_lamp.location = (4.076, 1.005, 5.904)
ob_lamp.rotation_euler = (0.6503, 0.05522, 1.866)
ob_lamp.lock_rotations_4d = False
ob_lamp.empty_display_type = 'ARROWS'
ob_lamp.color = (0.0, 0.0, 0.0, 0.0)
ob_lamp.lineart.crease_threshold = 0.0
ob_camera.location = (7.481, -6.508, 5.344)
ob_camera.rotation_euler = (1.109, 0.01082, 0.8149)
ob_camera.lock_rotations_4d = False
ob_camera.empty_display_type = 'ARROWS'
ob_camera.color = (0.0, 0.0, 0.0, 0.0)
ob_camera.display_type = 'WIRE'
ob_camera.lineart.crease_threshold = 0.0

# ---- collection membership
col_collection_1.objects.link(ob_sphere)
col_collection_1.objects.link(ob_lamp)
col_collection_1.objects.link(ob_camera)

# ---- scene / render settings (as saved in the file)
scene.camera = ob_camera
scene.frame_start = 1; scene.frame_end = 250; scene.frame_set(1)
scene.render.engine = 'BLENDER_EEVEE_NEXT'
scene.render.resolution_percentage = 50
scene.render.dither_intensity = 0.0
scene.cycles.use_denoising = False
scene.cycles.samples = 10
scene.cycles.sampling_pattern = 'TABULATED_SOBOL'
scene.cycles.light_sampling_threshold = 0.0
scene.cycles.use_adaptive_sampling = False
scene.cycles.use_light_tree = False
scene.cycles.blur_glossy = 0.0
scene.cycles.pixel_filter_type = 'GAUSSIAN'
scene.cycles.sample_clamp_indirect = 0.0
scene.view_settings.view_transform = 'Standard'
bpy.context.view_layer.update()
